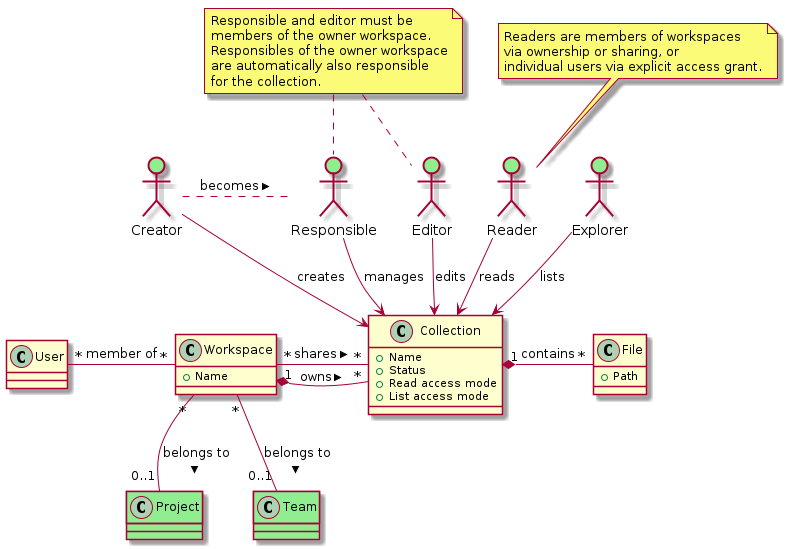

The diagram above was rendered by PlantUML. Its source (embedded in the PNG):
@startuml Managing collections

allowmixing

class File {
    + Path
}

class Collection {
    + Name
    + Status
    + Read access mode
    + List access mode
}
Collection "1" *- "*" File : contains

actor Creator #lightgreen
Creator --> Collection : creates

actor Responsible #lightgreen
Responsible --> Collection : manages

Creator . Responsible : becomes >

actor Editor #lightgreen
Editor --> Collection : edits

note as n1
Responsible and editor must be
members of the owner workspace.
Responsibles of the owner workspace
are automatically also responsible
for the collection.
end note

n1 .. Responsible
n1 .. Editor

actor Reader #lightgreen
Reader --> Collection : reads

note as n2
Readers are members of workspaces
via ownership or sharing, or
individual users via explicit access grant.
end note
n2 .. Reader

actor Explorer #lightgreen
Explorer --> Collection : lists

class Workspace {
  + Name
}
Workspace "1" *- "*" Collection : owns >
Workspace "*" -- "*" Collection : shares >

class User

User "*" - "*" Workspace : member of

class Project #lightgreen
Workspace "*" -- "0..1" Project : belongs to >

class Team #lightgreen
Workspace "*" -- "0..1" Team : belongs to >

@enduml